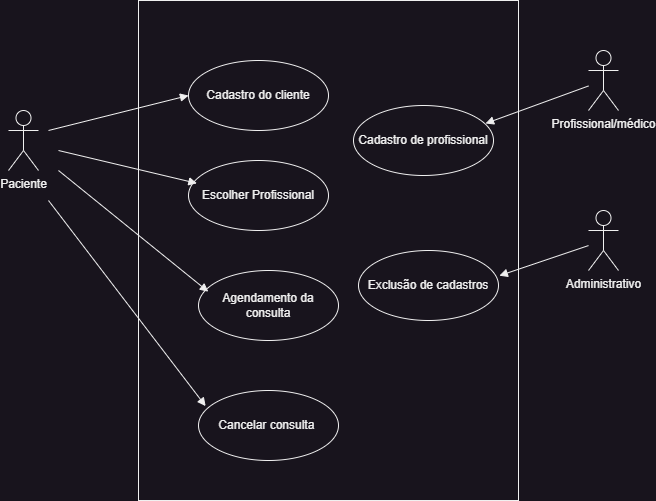

The diagram above was exported from draw.io. Its source (the exported page's mxGraphModel, read from the mxfile embedded in the PNG):
<mxGraphModel dx="1050" dy="621" grid="1" gridSize="10" guides="1" tooltips="1" connect="1" arrows="1" fold="1" page="1" pageScale="1" pageWidth="850" pageHeight="1100" math="0" shadow="0" extFonts="Permanent Marker^https://fonts.googleapis.com/css?family=Permanent+Marker">
  <root>
    <mxCell id="0" />
    <mxCell id="1" parent="0" />
    <mxCell id="zkPzh7gvxthFA0Te5hTu-1" value="" style="html=1;whiteSpace=wrap;" parent="1" vertex="1">
      <mxGeometry x="210" y="50" width="380" height="500" as="geometry" />
    </mxCell>
    <mxCell id="PhGWZsmYh52Uq9rV_wSe-1" value="Paciente" style="shape=umlActor;verticalLabelPosition=bottom;verticalAlign=top;html=1;" parent="1" vertex="1">
      <mxGeometry x="80" y="160" width="30" height="60" as="geometry" />
    </mxCell>
    <mxCell id="PhGWZsmYh52Uq9rV_wSe-2" value="Profissional/médico" style="shape=umlActor;verticalLabelPosition=bottom;verticalAlign=top;html=1;" parent="1" vertex="1">
      <mxGeometry x="660" y="100" width="30" height="60" as="geometry" />
    </mxCell>
    <mxCell id="PhGWZsmYh52Uq9rV_wSe-3" value="Administrativo" style="shape=umlActor;verticalLabelPosition=bottom;verticalAlign=top;html=1;" parent="1" vertex="1">
      <mxGeometry x="660" y="260" width="30" height="60" as="geometry" />
    </mxCell>
    <mxCell id="PhGWZsmYh52Uq9rV_wSe-4" value="Cadastro do cliente" style="ellipse;whiteSpace=wrap;html=1;" parent="1" vertex="1">
      <mxGeometry x="260" y="110" width="140" height="70" as="geometry" />
    </mxCell>
    <mxCell id="PhGWZsmYh52Uq9rV_wSe-5" value="Agendamento da consulta" style="ellipse;whiteSpace=wrap;html=1;" parent="1" vertex="1">
      <mxGeometry x="270" y="320" width="140" height="70" as="geometry" />
    </mxCell>
    <mxCell id="PhGWZsmYh52Uq9rV_wSe-6" value="Cancelar consulta&amp;nbsp;" style="ellipse;whiteSpace=wrap;html=1;" parent="1" vertex="1">
      <mxGeometry x="270" y="440" width="140" height="70" as="geometry" />
    </mxCell>
    <mxCell id="PhGWZsmYh52Uq9rV_wSe-7" value="Cadastro de profissional" style="ellipse;whiteSpace=wrap;html=1;" parent="1" vertex="1">
      <mxGeometry x="425" y="155" width="140" height="70" as="geometry" />
    </mxCell>
    <mxCell id="PhGWZsmYh52Uq9rV_wSe-8" value="Exclusão de cadastros" style="ellipse;whiteSpace=wrap;html=1;" parent="1" vertex="1">
      <mxGeometry x="430" y="300" width="140" height="70" as="geometry" />
    </mxCell>
    <mxCell id="PhGWZsmYh52Uq9rV_wSe-13" value="Escolher Profissional" style="ellipse;whiteSpace=wrap;html=1;" parent="1" vertex="1">
      <mxGeometry x="260" y="210" width="140" height="70" as="geometry" />
    </mxCell>
    <mxCell id="PhGWZsmYh52Uq9rV_wSe-16" value="" style="html=1;verticalAlign=bottom;endArrow=block;curved=0;rounded=0;entryX=0;entryY=0.5;entryDx=0;entryDy=0;" parent="1" target="PhGWZsmYh52Uq9rV_wSe-4" edge="1">
      <mxGeometry width="80" relative="1" as="geometry">
        <mxPoint x="120" y="180" as="sourcePoint" />
        <mxPoint x="250" y="110" as="targetPoint" />
      </mxGeometry>
    </mxCell>
    <mxCell id="PhGWZsmYh52Uq9rV_wSe-17" value="" style="html=1;verticalAlign=bottom;endArrow=block;curved=0;rounded=0;entryX=0.06;entryY=0.326;entryDx=0;entryDy=0;entryPerimeter=0;" parent="1" target="PhGWZsmYh52Uq9rV_wSe-13" edge="1">
      <mxGeometry width="80" relative="1" as="geometry">
        <mxPoint x="130" y="200" as="sourcePoint" />
        <mxPoint x="270" y="120" as="targetPoint" />
      </mxGeometry>
    </mxCell>
    <mxCell id="PhGWZsmYh52Uq9rV_wSe-18" value="" style="html=1;verticalAlign=bottom;endArrow=block;curved=0;rounded=0;entryX=0.07;entryY=0.303;entryDx=0;entryDy=0;entryPerimeter=0;" parent="1" target="PhGWZsmYh52Uq9rV_wSe-5" edge="1">
      <mxGeometry width="80" relative="1" as="geometry">
        <mxPoint x="130" y="220" as="sourcePoint" />
        <mxPoint x="240" y="200" as="targetPoint" />
      </mxGeometry>
    </mxCell>
    <mxCell id="PhGWZsmYh52Uq9rV_wSe-20" value="" style="html=1;verticalAlign=bottom;endArrow=block;curved=0;rounded=0;entryX=1.006;entryY=0.36;entryDx=0;entryDy=0;entryPerimeter=0;" parent="1" source="PhGWZsmYh52Uq9rV_wSe-3" target="PhGWZsmYh52Uq9rV_wSe-8" edge="1">
      <mxGeometry width="80" relative="1" as="geometry">
        <mxPoint x="650" y="290" as="sourcePoint" />
        <mxPoint x="650" y="290" as="targetPoint" />
      </mxGeometry>
    </mxCell>
    <mxCell id="PhGWZsmYh52Uq9rV_wSe-22" value="" style="html=1;verticalAlign=bottom;endArrow=block;curved=0;rounded=0;entryX=0.051;entryY=0.223;entryDx=0;entryDy=0;entryPerimeter=0;" parent="1" target="PhGWZsmYh52Uq9rV_wSe-6" edge="1">
      <mxGeometry width="80" relative="1" as="geometry">
        <mxPoint x="120" y="250" as="sourcePoint" />
        <mxPoint x="185" y="230" as="targetPoint" />
      </mxGeometry>
    </mxCell>
    <mxCell id="PhGWZsmYh52Uq9rV_wSe-24" value="" style="html=1;verticalAlign=bottom;endArrow=block;curved=0;rounded=0;entryX=0.943;entryY=0.257;entryDx=0;entryDy=0;entryPerimeter=0;" parent="1" source="PhGWZsmYh52Uq9rV_wSe-2" target="PhGWZsmYh52Uq9rV_wSe-7" edge="1">
      <mxGeometry width="80" relative="1" as="geometry">
        <mxPoint x="650" y="120" as="sourcePoint" />
        <mxPoint x="650" y="100" as="targetPoint" />
      </mxGeometry>
    </mxCell>
  </root>
</mxGraphModel>